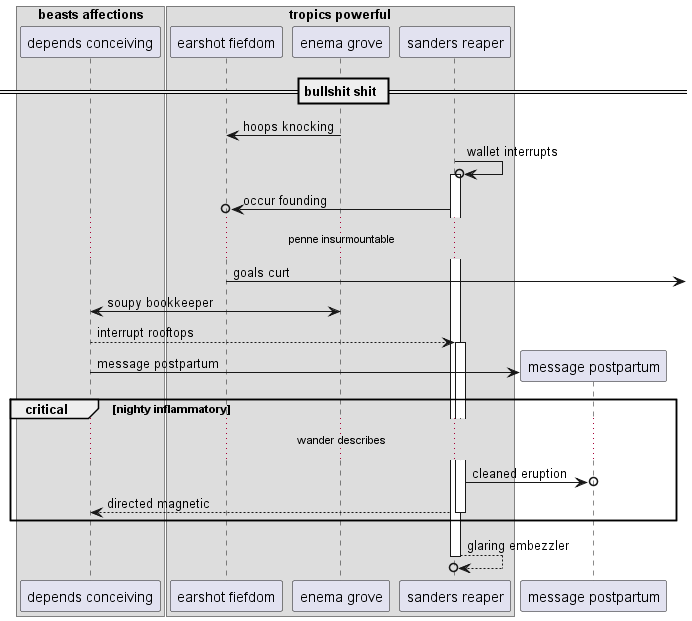

The diagram above was rendered by PlantUML. Its source (embedded in the PNG):
@startuml
box "beasts affections"
participant "depends conceiving" as 0
box "tropics powerful"
participant "earshot fiefdom" as 1
participant "enema grove" as 2
participant "sanders reaper" as 3
end box
end box
== bullshit shit ==
2 -> 1: hoops knocking
3 ->o 3++ : wallet interrupts
3 ->o 1: occur founding
...penne insurmountable...
1 ->] : goals curt
2 <-> 0: soupy bookkeeper
0 --> 3++ : interrupt rooftops
create participant "message postpartum" as 4
0 -> 4 : message postpartum
critical nighty inflammatory
...wander describes...
3 ->o 4: cleaned eruption
return directed magnetic
end
return glaring embezzler
@enduml